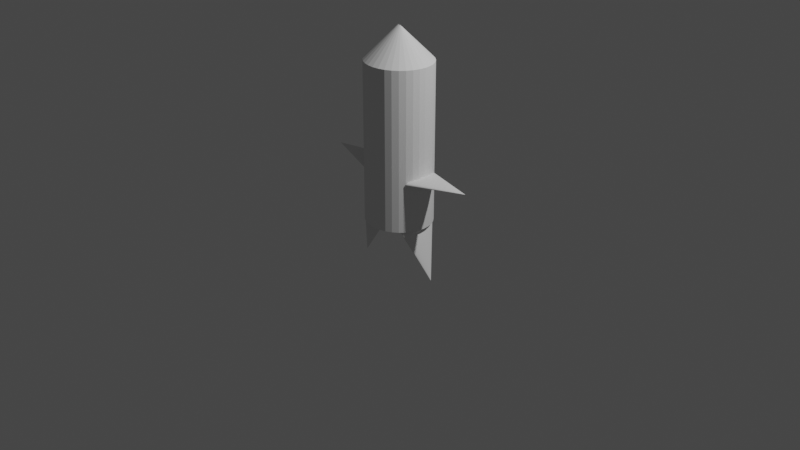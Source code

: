 # Source: Rocket.blend  (saved by Blender 3.4.6; exported with 4.5.12 LTS)
import bpy
from mathutils import Matrix  # noqa: F401  (used for matrix-valued properties, if any)

bpy.ops.wm.read_factory_settings(use_empty=True)
scene = bpy.context.scene
scene.name = 'Scene'

# ---- collections
col_collection = bpy.data.collections.new('Collection'); scene.collection.children.link(col_collection)

# ---- world
world_world = bpy.data.worlds.new('World'); scene.world = world_world
world_world.use_nodes = True; world_world.node_tree.nodes.clear()
_N = world_world.node_tree.nodes; _L = world_world.node_tree.links
n0 = _N.new('ShaderNodeOutputWorld'); n0.name = 'World Output'; n0.location = (300, 300)
n1 = _N.new('ShaderNodeBackground'); n1.name = 'Background'; n1.location = (10, 300)
n1.inputs[0].default_value = (0.05088, 0.05088, 0.05088, 1.0)
_L.new(n1.outputs[0], n0.inputs[0])
n0.is_active_output = True
world_world.color = (0.05088, 0.05088, 0.05088)
world_world.use_sun_shadow = False
world_world.sun_shadow_jitter_overblur = 0.0

# ---- cameras
cam_camera = bpy.data.cameras.new('Camera')
cam_camera.clip_end = 100.0
cam_camera.ortho_scale = 7.314

# ---- lights
light_light = bpy.data.lights.new('Light', 'POINT')
light_light.transmission_factor = 0.0
light_light.energy = 1000.0
light_light.shadow_soft_size = 0.1
light_light.shadow_maximum_resolution = 0.006
light_light.use_absolute_resolution = True

# ---- meshes
me_x = bpy.data.meshes.new('Цилиндр')
me_x.from_pydata([(6.527e-09, 0.3415, -1.0), (0.06947, 0.3349, -1.0), (0.1363, 0.3155, -1.0), (0.1978, 0.2839, -1.0), (0.2518, 0.2415, -1.0), (0.2961, 0.1897, -1.0), (0.329, 0.1307, -1.0), (0.3492, 0.06662, -1.0), (0.3561, 2.084e-08, -1.0), (0.3492, -0.06662, -1.0), (0.329, -0.1307, -1.0), (0.2961, -0.1897, -1.0), (0.2518, -0.2415, -1.0), (0.1978, -0.2839, -1.0), (0.1363, -0.3155, -1.0), (0.06947, -0.3349, -1.0), (6.527e-09, -0.3415, -1.0), (-0.06947, -0.3349, -1.0), (-0.1363, -0.3155, -1.0), (-0.1978, -0.2839, -1.0), (-0.2518, -0.2415, -1.0), (-0.2961, -0.1897, -1.0), (-0.329, -0.1307, -1.0), (-0.3492, -0.06662, -1.0), (-0.3561, 2.084e-08, -1.0), (-0.3492, 0.06662, -1.0), (-0.329, 0.1307, -1.0), (-0.2961, 0.1897, -1.0), (-0.2518, 0.2415, -1.0), (-0.1978, 0.2839, -1.0), (-0.1363, 0.3155, -1.0), (-0.06947, 0.3349, -1.0), (3.725e-09, 0.00495, 1.0), (6.527e-09, 0.3415, 0.6649), (0.006353, 0.00435, 1.0), (0.06947, 0.3349, 0.6649), (0.01192, 0.002731, 1.0), (0.1363, 0.3155, 0.6649), (0.0161, 0.0005872, 1.0), (0.1978, 0.2839, 0.6649), (0.01865, -0.001418, 1.0), (0.2518, 0.2415, 0.6649), (0.01971, -0.002657, 1.0), (0.2961, 0.1897, 0.6649), (0.01976, -0.002751, 1.0), (0.329, 0.1307, 0.6649), (0.01943, -0.001722, 1.0), (0.3492, 0.06662, 0.6649), (0.01926, 1.49e-08, 1.0), (0.3561, 2.084e-08, 0.6649), (0.01943, 0.001722, 1.0), (0.3492, -0.06662, 0.6649), (0.01976, 0.002751, 1.0), (0.329, -0.1307, 0.6649), (0.01971, 0.002657, 1.0), (0.2961, -0.1897, 0.6649), (0.01865, 0.001418, 1.0), (0.2518, -0.2415, 0.6649), (0.0161, -0.0005872, 1.0), (0.1978, -0.2839, 0.6649), (0.01192, -0.002731, 1.0), (0.1363, -0.3155, 0.6649), (0.006353, -0.00435, 1.0), (0.06947, -0.3349, 0.6649), (7.451e-09, -0.00495, 1.0), (6.527e-09, -0.3415, 0.6649), (-0.006353, -0.00435, 1.0), (-0.06947, -0.3349, 0.6649), (-0.01192, -0.002731, 1.0), (-0.1363, -0.3155, 0.6649), (-0.0161, -0.0005872, 1.0), (-0.1978, -0.2839, 0.6649), (-0.01865, 0.001418, 1.0), (-0.2518, -0.2415, 0.6649), (-0.01971, 0.002657, 1.0), (-0.2961, -0.1897, 0.6649), (-0.01976, 0.002751, 1.0), (-0.329, -0.1307, 0.6649), (-0.01943, 0.001722, 1.0), (-0.3492, -0.06662, 0.6649), (-0.01926, 1.863e-08, 1.0), (-0.3561, 2.084e-08, 0.6649), (-0.01943, -0.001722, 1.0), (-0.3492, 0.06662, 0.6649), (-0.01976, -0.002751, 1.0), (-0.329, 0.1307, 0.6649), (-0.01971, -0.002657, 1.0), (-0.2961, 0.1897, 0.6649), (-0.01865, -0.001418, 1.0), (-0.2518, 0.2415, 0.6649), (-0.0161, 0.0005872, 1.0), (-0.1978, 0.2839, 0.6649), (-0.01192, 0.002731, 1.0), (-0.1363, 0.3155, 0.6649), (-0.006353, 0.00435, 1.0), (-0.06947, 0.3349, 0.6649)], [], [(31, 95, 33, 0), (2, 37, 39, 3), (3, 39, 41, 4), (4, 41, 43, 5), (5, 43, 45, 6), (6, 45, 47, 7), (7, 47, 49, 8), (8, 49, 51, 9), (9, 51, 53, 10), (10, 53, 55, 11), (11, 55, 57, 12), (12, 57, 59, 13), (13, 59, 61, 14), (14, 61, 63, 15), (15, 63, 65, 16), (16, 65, 67, 17), (17, 67, 69, 18), (18, 69, 71, 19), (19, 71, 73, 20), (20, 73, 75, 21), (21, 75, 77, 22), (22, 77, 79, 23), (23, 79, 81, 24), (24, 81, 83, 25), (25, 83, 85, 26), (26, 85, 87, 27), (27, 87, 89, 28), (28, 89, 91, 29), (29, 91, 93, 30), (30, 93, 95, 31), (0, 33, 35, 1), (1, 35, 37, 2), (0, 1, 2, 3, 4, 5, 6, 7, 8, 9, 10, 11, 12, 13, 14, 15, 16, 17, 18, 19, 20, 21, 22, 23, 24, 25, 26, 27, 28, 29, 30, 31), (35, 33, 32, 34), (37, 35, 34, 36), (39, 37, 36, 38), (41, 39, 38, 40), (43, 41, 40, 42), (45, 43, 42, 44), (47, 45, 44, 46), (49, 47, 46, 48), (51, 49, 48, 50), (53, 51, 50, 52), (55, 53, 52, 54), (57, 55, 54, 56), (59, 57, 56, 58), (61, 59, 58, 60), (63, 61, 60, 62), (65, 63, 62, 64), (67, 65, 64, 66), (69, 67, 66, 68), (71, 69, 68, 70), (73, 71, 70, 72), (75, 73, 72, 74), (77, 75, 74, 76), (79, 77, 76, 78), (81, 79, 78, 80), (83, 81, 80, 82), (85, 83, 82, 84), (87, 85, 84, 86), (89, 87, 86, 88), (91, 89, 88, 90), (93, 91, 90, 92), (95, 93, 92, 94), (33, 95, 94, 32), (34, 32, 94, 92, 90, 88, 86, 84, 82, 80, 78, 76, 74, 72, 70, 68, 66, 64, 62, 60, 58, 56, 54, 52, 50, 48, 46, 44, 42, 40, 38, 36)])
_uv = me_x.uv_layers.new(name='UVКарта')
_uv.uv.foreach_set('vector', [0.03125, 0.5, 0.03125, 0.9162, 0.0, 0.9162, 0.0, 0.5, 0.9375, 0.5, 0.9375, 0.9162, 0.9062, 0.9162, 0.9062, 0.5, 0.9062, 0.5, 0.9062, 0.9162, 0.875, 0.9162, 0.875, 0.5, 0.875, 0.5, 0.875, 0.9162, 0.8438, 0.9162, 0.8438, 0.5, 0.8438, 0.5, 0.8438, 0.9162, 0.8125, 0.9162, 0.8125, 0.5, 0.8125, 0.5, 0.8125, 0.9162, 0.7812, 0.9162, 0.7812, 0.5, 0.7812, 0.5, 0.7812, 0.9162, 0.75, 0.9162, 0.75, 0.5, 0.75, 0.5, 0.75, 0.9162, 0.7188, 0.9162, 0.7188, 0.5, 0.7188, 0.5, 0.7188, 0.9162, 0.6875, 0.9162, 0.6875, 0.5, 0.6875, 0.5, 0.6875, 0.9162, 0.6562, 0.9162, 0.6562, 0.5, 0.6562, 0.5, 0.6562, 0.9162, 0.625, 0.9162, 0.625, 0.5, 0.625, 0.5, 0.625, 0.9162, 0.5938, 0.9162, 0.5938, 0.5, 0.5938, 0.5, 0.5938, 0.9162, 0.5625, 0.9162, 0.5625, 0.5, 0.5625, 0.5, 0.5625, 0.9162, 0.5312, 0.9162, 0.5312, 0.5, 0.5312, 0.5, 0.5312, 0.9162, 0.5, 0.9162, 0.5, 0.5, 0.5, 0.5, 0.5, 0.9162, 0.4688, 0.9162, 0.4688, 0.5, 0.4688, 0.5, 0.4688, 0.9162, 0.4375, 0.9162, 0.4375, 0.5, 0.4375, 0.5, 0.4375, 0.9162, 0.4062, 0.9162, 0.4062, 0.5, 0.4062, 0.5, 0.4062, 0.9162, 0.375, 0.9162, 0.375, 0.5, 0.375, 0.5, 0.375, 0.9162, 0.3438, 0.9162, 0.3438, 0.5, 0.3438, 0.5, 0.3438, 0.9162, 0.3125, 0.9162, 0.3125, 0.5, 0.3125, 0.5, 0.3125, 0.9162, 0.2812, 0.9162, 0.2812, 0.5, 0.2812, 0.5, 0.2812, 0.9162, 0.25, 0.9162, 0.25, 0.5, 0.25, 0.5, 0.25, 0.9162, 0.2188, 0.9162, 0.2188, 0.5, 0.2188, 0.5, 0.2188, 0.9162, 0.1875, 0.9162, 0.1875, 0.5, 0.1875, 0.5, 0.1875, 0.9162, 0.1562, 0.9162, 0.1562, 0.5, 0.1562, 0.5, 0.1562, 0.9162, 0.125, 0.9162, 0.125, 0.5, 0.125, 0.5, 0.125, 0.9162, 0.09375, 0.9162, 0.09375, 0.5, 0.09375, 0.5, 0.09375, 0.9162, 0.0625, 0.9162, 0.0625, 0.5, 0.0625, 0.5, 0.0625, 0.9162, 0.03125, 0.9162, 0.03125, 0.5, 1.0, 0.5, 1.0, 0.9162, 0.9688, 0.9162, 0.9688, 0.5, 0.9688, 0.5, 0.9688, 0.9162, 0.9375, 0.9162, 0.9375, 0.5, 0.75, 0.49, 0.7968, 0.4854, 0.8418, 0.4717, 0.8833, 0.4496, 0.9197, 0.4197, 0.9496, 0.3833, 0.9717, 0.3418, 0.9854, 0.2968, 0.99, 0.25, 0.9854, 0.2032, 0.9717, 0.1582, 0.9496, 0.1167, 0.9197, 0.08029, 0.8833, 0.05045, 0.8418, 0.02827, 0.7968, 0.01461, 0.75, 0.01, 0.7032, 0.01461, 0.6582, 0.02827, 0.6167, 0.05045, 0.5803, 0.08029, 0.5504, 0.1167, 0.5283, 0.1582, 0.5146, 0.2032, 0.51, 0.25, 0.5146, 0.2968, 0.5283, 0.3418, 0.5504, 0.3833, 0.5803, 0.4197, 0.6167, 0.4496, 0.6582, 0.4717, 0.7032, 0.4854, 0.2968, 0.4854, 0.25, 0.49, 0.25, 0.2535, 0.2543, 0.2531, 0.3418, 0.4717, 0.2968, 0.4854, 0.2543, 0.2531, 0.258, 0.2519, 0.3833, 0.4496, 0.3418, 0.4717, 0.258, 0.2519, 0.2609, 0.2504, 0.4197, 0.4197, 0.3833, 0.4496, 0.2609, 0.2504, 0.2626, 0.249, 0.4496, 0.3833, 0.4197, 0.4197, 0.2626, 0.249, 0.2633, 0.2481, 0.4717, 0.3418, 0.4496, 0.3833, 0.2633, 0.2481, 0.2633, 0.2481, 0.4854, 0.2968, 0.4717, 0.3418, 0.2633, 0.2481, 0.2631, 0.2488, 0.49, 0.25, 0.4854, 0.2968, 0.2631, 0.2488, 0.263, 0.25, 0.4854, 0.2032, 0.49, 0.25, 0.263, 0.25, 0.2631, 0.2512, 0.4717, 0.1582, 0.4854, 0.2032, 0.2631, 0.2512, 0.2633, 0.2519, 0.4496, 0.1167, 0.4717, 0.1582, 0.2633, 0.2519, 0.2633, 0.2519, 0.4197, 0.08029, 0.4496, 0.1167, 0.2633, 0.2519, 0.2626, 0.251, 0.3833, 0.05045, 0.4197, 0.08029, 0.2626, 0.251, 0.2609, 0.2496, 0.3418, 0.02827, 0.3833, 0.05045, 0.2609, 0.2496, 0.258, 0.2481, 0.2968, 0.01461, 0.3418, 0.02827, 0.258, 0.2481, 0.2543, 0.2469, 0.25, 0.01, 0.2968, 0.01461, 0.2543, 0.2469, 0.25, 0.2465, 0.2032, 0.01461, 0.25, 0.01, 0.25, 0.2465, 0.2457, 0.2469, 0.1582, 0.02827, 0.2032, 0.01461, 0.2457, 0.2469, 0.242, 0.2481, 0.1167, 0.05045, 0.1582, 0.02827, 0.242, 0.2481, 0.2391, 0.2496, 0.08029, 0.08029, 0.1167, 0.05045, 0.2391, 0.2496, 0.2374, 0.251, 0.05045, 0.1167, 0.08029, 0.08029, 0.2374, 0.251, 0.2367, 0.2519, 0.02827, 0.1582, 0.05045, 0.1167, 0.2367, 0.2519, 0.2367, 0.2519, 0.01461, 0.2032, 0.02827, 0.1582, 0.2367, 0.2519, 0.2369, 0.2512, 0.01, 0.25, 0.01461, 0.2032, 0.2369, 0.2512, 0.237, 0.25, 0.01461, 0.2968, 0.01, 0.25, 0.237, 0.25, 0.2369, 0.2488, 0.02827, 0.3418, 0.01461, 0.2968, 0.2369, 0.2488, 0.2367, 0.2481, 0.05045, 0.3833, 0.02827, 0.3418, 0.2367, 0.2481, 0.2367, 0.2481, 0.08029, 0.4197, 0.05045, 0.3833, 0.2367, 0.2481, 0.2374, 0.249, 0.1167, 0.4496, 0.08029, 0.4197, 0.2374, 0.249, 0.2391, 0.2504, 0.1582, 0.4717, 0.1167, 0.4496, 0.2391, 0.2504, 0.242, 0.2519, 0.2032, 0.4854, 0.1582, 0.4717, 0.242, 0.2519, 0.2457, 0.2531, 0.25, 0.49, 0.2032, 0.4854, 0.2457, 0.2531, 0.25, 0.2535, 0.2543, 0.2531, 0.25, 0.2535, 0.2457, 0.2531, 0.242, 0.2519, 0.2391, 0.2504, 0.2374, 0.249, 0.2367, 0.2481, 0.2367, 0.2481, 0.2369, 0.2488, 0.237, 0.25, 0.2369, 0.2512, 0.2367, 0.2519, 0.2367, 0.2519, 0.2374, 0.251, 0.2391, 0.2496, 0.242, 0.2481, 0.2457, 0.2469, 0.25, 0.2465, 0.2543, 0.2469, 0.258, 0.2481, 0.2609, 0.2496, 0.2626, 0.251, 0.2633, 0.2519, 0.2633, 0.2519, 0.2631, 0.2512, 0.263, 0.25, 0.2631, 0.2488, 0.2633, 0.2481, 0.2633, 0.2481, 0.2626, 0.249, 0.2609, 0.2504, 0.258, 0.2519])
me_x.update()
me_001 = bpy.data.meshes.new('Конус.001')
me_001.from_pydata([(0.0, 1.0, -1.0), (0.1951, 0.9808, -1.0), (0.3827, 0.9239, -1.0), (0.5556, 0.8315, -1.0), (0.7071, 0.7071, -1.0), (0.8315, 0.5556, -1.0), (0.9239, 0.3827, -1.0), (0.9808, 0.1951, -1.0), (1.0, 0.0, -1.0), (0.9808, -0.1951, -1.0), (0.9239, -0.3827, -1.0), (0.8315, -0.5556, -1.0), (0.7071, -0.7071, -1.0), (0.5556, -0.8315, -1.0), (0.3827, -0.9239, -1.0), (0.1951, -0.9808, -1.0), (0.0, -1.0, -1.0), (-0.1951, -0.9808, -1.0), (-0.3827, -0.9239, -1.0), (-0.5556, -0.8315, -1.0), (-0.7071, -0.7071, -1.0), (-0.8315, -0.5556, -1.0), (-0.9239, -0.3827, -1.0), (-0.9808, -0.1951, -1.0), (-1.0, 0.0, -1.0), (-0.9808, 0.1951, -1.0), (-0.9239, 0.3827, -1.0), (-0.8315, 0.5556, -1.0), (-0.7071, 0.7071, -1.0), (-0.5556, 0.8315, -1.0), (-0.3827, 0.9239, -1.0), (-0.1951, 0.9808, -1.0), (0.0, 0.0, 1.0)], [], [(0, 32, 1), (1, 32, 2), (2, 32, 3), (3, 32, 4), (4, 32, 5), (5, 32, 6), (6, 32, 7), (7, 32, 8), (8, 32, 9), (9, 32, 10), (10, 32, 11), (11, 32, 12), (12, 32, 13), (13, 32, 14), (14, 32, 15), (15, 32, 16), (16, 32, 17), (17, 32, 18), (18, 32, 19), (19, 32, 20), (20, 32, 21), (21, 32, 22), (22, 32, 23), (23, 32, 24), (24, 32, 25), (25, 32, 26), (26, 32, 27), (27, 32, 28), (28, 32, 29), (29, 32, 30), (0, 1, 2, 3, 4, 5, 6, 7, 8, 9, 10, 11, 12, 13, 14, 15, 16, 17, 18, 19, 20, 21, 22, 23, 24, 25, 26, 27, 28, 29, 30, 31), (30, 32, 31), (31, 32, 0)])
_uv = me_001.uv_layers.new(name='UVКарта')
_uv.uv.foreach_set('vector', [0.25, 0.49, 0.25, 0.25, 0.2968, 0.4854, 0.2968, 0.4854, 0.25, 0.25, 0.3418, 0.4717, 0.3418, 0.4717, 0.25, 0.25, 0.3833, 0.4496, 0.3833, 0.4496, 0.25, 0.25, 0.4197, 0.4197, 0.4197, 0.4197, 0.25, 0.25, 0.4496, 0.3833, 0.4496, 0.3833, 0.25, 0.25, 0.4717, 0.3418, 0.4717, 0.3418, 0.25, 0.25, 0.4854, 0.2968, 0.4854, 0.2968, 0.25, 0.25, 0.49, 0.25, 0.49, 0.25, 0.25, 0.25, 0.4854, 0.2032, 0.4854, 0.2032, 0.25, 0.25, 0.4717, 0.1582, 0.4717, 0.1582, 0.25, 0.25, 0.4496, 0.1167, 0.4496, 0.1167, 0.25, 0.25, 0.4197, 0.08029, 0.4197, 0.08029, 0.25, 0.25, 0.3833, 0.05045, 0.3833, 0.05045, 0.25, 0.25, 0.3418, 0.02827, 0.3418, 0.02827, 0.25, 0.25, 0.2968, 0.01461, 0.2968, 0.01461, 0.25, 0.25, 0.25, 0.01, 0.25, 0.01, 0.25, 0.25, 0.2032, 0.01461, 0.2032, 0.01461, 0.25, 0.25, 0.1582, 0.02827, 0.1582, 0.02827, 0.25, 0.25, 0.1167, 0.05045, 0.1167, 0.05045, 0.25, 0.25, 0.08029, 0.08029, 0.08029, 0.08029, 0.25, 0.25, 0.05045, 0.1167, 0.05045, 0.1167, 0.25, 0.25, 0.02827, 0.1582, 0.02827, 0.1582, 0.25, 0.25, 0.01461, 0.2032, 0.01461, 0.2032, 0.25, 0.25, 0.01, 0.25, 0.01, 0.25, 0.25, 0.25, 0.01461, 0.2968, 0.01461, 0.2968, 0.25, 0.25, 0.02827, 0.3418, 0.02827, 0.3418, 0.25, 0.25, 0.05045, 0.3833, 0.05045, 0.3833, 0.25, 0.25, 0.08029, 0.4197, 0.08029, 0.4197, 0.25, 0.25, 0.1167, 0.4496, 0.1167, 0.4496, 0.25, 0.25, 0.1582, 0.4717, 0.75, 0.49, 0.7968, 0.4854, 0.8418, 0.4717, 0.8833, 0.4496, 0.9197, 0.4197, 0.9496, 0.3833, 0.9717, 0.3418, 0.9854, 0.2968, 0.99, 0.25, 0.9854, 0.2032, 0.9717, 0.1582, 0.9496, 0.1167, 0.9197, 0.08029, 0.8833, 0.05045, 0.8418, 0.02827, 0.7968, 0.01461, 0.75, 0.01, 0.7032, 0.01461, 0.6582, 0.02827, 0.6167, 0.05045, 0.5803, 0.08029, 0.5504, 0.1167, 0.5283, 0.1582, 0.5146, 0.2032, 0.51, 0.25, 0.5146, 0.2968, 0.5283, 0.3418, 0.5504, 0.3833, 0.5803, 0.4197, 0.6167, 0.4496, 0.6582, 0.4717, 0.7032, 0.4854, 0.1582, 0.4717, 0.25, 0.25, 0.2032, 0.4854, 0.2032, 0.4854, 0.25, 0.25, 0.25, 0.49])
me_001.update()
me_003 = bpy.data.meshes.new('Конус.003')
me_003.from_pydata([(0.0, 1.0, -1.0), (0.1951, 0.9808, -1.0), (0.3827, 0.9239, -1.0), (0.5556, 0.8315, -1.0), (0.7071, 0.7071, -1.0), (0.8315, 0.5556, -1.0), (0.9239, 0.3827, -1.0), (0.9808, 0.1951, -1.0), (1.0, 0.0, -1.0), (0.9808, -0.1951, -1.0), (0.9239, -0.3827, -1.0), (0.8315, -0.5556, -1.0), (0.7071, -0.7071, -1.0), (0.5556, -0.8315, -1.0), (0.3827, -0.9239, -1.0), (0.1951, -0.9808, -1.0), (0.0, -1.0, -1.0), (-0.1951, -0.9808, -1.0), (-0.3827, -0.9239, -1.0), (-0.5556, -0.8315, -1.0), (-0.7071, -0.7071, -1.0), (-0.8315, -0.5556, -1.0), (-0.9239, -0.3827, -1.0), (-0.9808, -0.1951, -1.0), (-1.0, 0.0, -1.0), (-0.9808, 0.1951, -1.0), (-0.9239, 0.3827, -1.0), (-0.8315, 0.5556, -1.0), (-0.7071, 0.7071, -1.0), (-0.5556, 0.8315, -1.0), (-0.3827, 0.9239, -1.0), (-0.1951, 0.9808, -1.0), (0.0, 0.0, 1.0)], [], [(0, 32, 1), (1, 32, 2), (2, 32, 3), (3, 32, 4), (4, 32, 5), (5, 32, 6), (6, 32, 7), (7, 32, 8), (8, 32, 9), (9, 32, 10), (10, 32, 11), (11, 32, 12), (12, 32, 13), (13, 32, 14), (14, 32, 15), (15, 32, 16), (16, 32, 17), (17, 32, 18), (18, 32, 19), (19, 32, 20), (20, 32, 21), (21, 32, 22), (22, 32, 23), (23, 32, 24), (24, 32, 25), (25, 32, 26), (26, 32, 27), (27, 32, 28), (28, 32, 29), (29, 32, 30), (0, 1, 2, 3, 4, 5, 6, 7, 8, 9, 10, 11, 12, 13, 14, 15, 16, 17, 18, 19, 20, 21, 22, 23, 24, 25, 26, 27, 28, 29, 30, 31), (30, 32, 31), (31, 32, 0)])
_uv = me_003.uv_layers.new(name='UVКарта')
_uv.uv.foreach_set('vector', [0.25, 0.49, 0.25, 0.25, 0.2968, 0.4854, 0.2968, 0.4854, 0.25, 0.25, 0.3418, 0.4717, 0.3418, 0.4717, 0.25, 0.25, 0.3833, 0.4496, 0.3833, 0.4496, 0.25, 0.25, 0.4197, 0.4197, 0.4197, 0.4197, 0.25, 0.25, 0.4496, 0.3833, 0.4496, 0.3833, 0.25, 0.25, 0.4717, 0.3418, 0.4717, 0.3418, 0.25, 0.25, 0.4854, 0.2968, 0.4854, 0.2968, 0.25, 0.25, 0.49, 0.25, 0.49, 0.25, 0.25, 0.25, 0.4854, 0.2032, 0.4854, 0.2032, 0.25, 0.25, 0.4717, 0.1582, 0.4717, 0.1582, 0.25, 0.25, 0.4496, 0.1167, 0.4496, 0.1167, 0.25, 0.25, 0.4197, 0.08029, 0.4197, 0.08029, 0.25, 0.25, 0.3833, 0.05045, 0.3833, 0.05045, 0.25, 0.25, 0.3418, 0.02827, 0.3418, 0.02827, 0.25, 0.25, 0.2968, 0.01461, 0.2968, 0.01461, 0.25, 0.25, 0.25, 0.01, 0.25, 0.01, 0.25, 0.25, 0.2032, 0.01461, 0.2032, 0.01461, 0.25, 0.25, 0.1582, 0.02827, 0.1582, 0.02827, 0.25, 0.25, 0.1167, 0.05045, 0.1167, 0.05045, 0.25, 0.25, 0.08029, 0.08029, 0.08029, 0.08029, 0.25, 0.25, 0.05045, 0.1167, 0.05045, 0.1167, 0.25, 0.25, 0.02827, 0.1582, 0.02827, 0.1582, 0.25, 0.25, 0.01461, 0.2032, 0.01461, 0.2032, 0.25, 0.25, 0.01, 0.25, 0.01, 0.25, 0.25, 0.25, 0.01461, 0.2968, 0.01461, 0.2968, 0.25, 0.25, 0.02827, 0.3418, 0.02827, 0.3418, 0.25, 0.25, 0.05045, 0.3833, 0.05045, 0.3833, 0.25, 0.25, 0.08029, 0.4197, 0.08029, 0.4197, 0.25, 0.25, 0.1167, 0.4496, 0.1167, 0.4496, 0.25, 0.25, 0.1582, 0.4717, 0.75, 0.49, 0.7968, 0.4854, 0.8418, 0.4717, 0.8833, 0.4496, 0.9197, 0.4197, 0.9496, 0.3833, 0.9717, 0.3418, 0.9854, 0.2968, 0.99, 0.25, 0.9854, 0.2032, 0.9717, 0.1582, 0.9496, 0.1167, 0.9197, 0.08029, 0.8833, 0.05045, 0.8418, 0.02827, 0.7968, 0.01461, 0.75, 0.01, 0.7032, 0.01461, 0.6582, 0.02827, 0.6167, 0.05045, 0.5803, 0.08029, 0.5504, 0.1167, 0.5283, 0.1582, 0.5146, 0.2032, 0.51, 0.25, 0.5146, 0.2968, 0.5283, 0.3418, 0.5504, 0.3833, 0.5803, 0.4197, 0.6167, 0.4496, 0.6582, 0.4717, 0.7032, 0.4854, 0.1582, 0.4717, 0.25, 0.25, 0.2032, 0.4854, 0.2032, 0.4854, 0.25, 0.25, 0.25, 0.49])
me_003.update()
me_004 = bpy.data.meshes.new('Конус.004')
me_004.from_pydata([(0.0, 1.0, -1.0), (0.1951, 0.9808, -1.0), (0.3827, 0.9239, -1.0), (0.5556, 0.8315, -1.0), (0.7071, 0.7071, -1.0), (0.8315, 0.5556, -1.0), (0.9239, 0.3827, -1.0), (0.9808, 0.1951, -1.0), (1.0, 0.0, -1.0), (0.9808, -0.1951, -1.0), (0.9239, -0.3827, -1.0), (0.8315, -0.5556, -1.0), (0.7071, -0.7071, -1.0), (0.5556, -0.8315, -1.0), (0.3827, -0.9239, -1.0), (0.1951, -0.9808, -1.0), (0.0, -1.0, -1.0), (-0.1951, -0.9808, -1.0), (-0.3827, -0.9239, -1.0), (-0.5556, -0.8315, -1.0), (-0.7071, -0.7071, -1.0), (-0.8315, -0.5556, -1.0), (-0.9239, -0.3827, -1.0), (-0.9808, -0.1951, -1.0), (-1.0, 0.0, -1.0), (-0.9808, 0.1951, -1.0), (-0.9239, 0.3827, -1.0), (-0.8315, 0.5556, -1.0), (-0.7071, 0.7071, -1.0), (-0.5556, 0.8315, -1.0), (-0.3827, 0.9239, -1.0), (-0.1951, 0.9808, -1.0), (0.0, 0.0, 1.0)], [], [(0, 32, 1), (1, 32, 2), (2, 32, 3), (3, 32, 4), (4, 32, 5), (5, 32, 6), (6, 32, 7), (7, 32, 8), (8, 32, 9), (9, 32, 10), (10, 32, 11), (11, 32, 12), (12, 32, 13), (13, 32, 14), (14, 32, 15), (15, 32, 16), (16, 32, 17), (17, 32, 18), (18, 32, 19), (19, 32, 20), (20, 32, 21), (21, 32, 22), (22, 32, 23), (23, 32, 24), (24, 32, 25), (25, 32, 26), (26, 32, 27), (27, 32, 28), (28, 32, 29), (29, 32, 30), (0, 1, 2, 3, 4, 5, 6, 7, 8, 9, 10, 11, 12, 13, 14, 15, 16, 17, 18, 19, 20, 21, 22, 23, 24, 25, 26, 27, 28, 29, 30, 31), (30, 32, 31), (31, 32, 0)])
_uv = me_004.uv_layers.new(name='UVКарта')
_uv.uv.foreach_set('vector', [0.25, 0.49, 0.25, 0.25, 0.2968, 0.4854, 0.2968, 0.4854, 0.25, 0.25, 0.3418, 0.4717, 0.3418, 0.4717, 0.25, 0.25, 0.3833, 0.4496, 0.3833, 0.4496, 0.25, 0.25, 0.4197, 0.4197, 0.4197, 0.4197, 0.25, 0.25, 0.4496, 0.3833, 0.4496, 0.3833, 0.25, 0.25, 0.4717, 0.3418, 0.4717, 0.3418, 0.25, 0.25, 0.4854, 0.2968, 0.4854, 0.2968, 0.25, 0.25, 0.49, 0.25, 0.49, 0.25, 0.25, 0.25, 0.4854, 0.2032, 0.4854, 0.2032, 0.25, 0.25, 0.4717, 0.1582, 0.4717, 0.1582, 0.25, 0.25, 0.4496, 0.1167, 0.4496, 0.1167, 0.25, 0.25, 0.4197, 0.08029, 0.4197, 0.08029, 0.25, 0.25, 0.3833, 0.05045, 0.3833, 0.05045, 0.25, 0.25, 0.3418, 0.02827, 0.3418, 0.02827, 0.25, 0.25, 0.2968, 0.01461, 0.2968, 0.01461, 0.25, 0.25, 0.25, 0.01, 0.25, 0.01, 0.25, 0.25, 0.2032, 0.01461, 0.2032, 0.01461, 0.25, 0.25, 0.1582, 0.02827, 0.1582, 0.02827, 0.25, 0.25, 0.1167, 0.05045, 0.1167, 0.05045, 0.25, 0.25, 0.08029, 0.08029, 0.08029, 0.08029, 0.25, 0.25, 0.05045, 0.1167, 0.05045, 0.1167, 0.25, 0.25, 0.02827, 0.1582, 0.02827, 0.1582, 0.25, 0.25, 0.01461, 0.2032, 0.01461, 0.2032, 0.25, 0.25, 0.01, 0.25, 0.01, 0.25, 0.25, 0.25, 0.01461, 0.2968, 0.01461, 0.2968, 0.25, 0.25, 0.02827, 0.3418, 0.02827, 0.3418, 0.25, 0.25, 0.05045, 0.3833, 0.05045, 0.3833, 0.25, 0.25, 0.08029, 0.4197, 0.08029, 0.4197, 0.25, 0.25, 0.1167, 0.4496, 0.1167, 0.4496, 0.25, 0.25, 0.1582, 0.4717, 0.75, 0.49, 0.7968, 0.4854, 0.8418, 0.4717, 0.8833, 0.4496, 0.9197, 0.4197, 0.9496, 0.3833, 0.9717, 0.3418, 0.9854, 0.2968, 0.99, 0.25, 0.9854, 0.2032, 0.9717, 0.1582, 0.9496, 0.1167, 0.9197, 0.08029, 0.8833, 0.05045, 0.8418, 0.02827, 0.7968, 0.01461, 0.75, 0.01, 0.7032, 0.01461, 0.6582, 0.02827, 0.6167, 0.05045, 0.5803, 0.08029, 0.5504, 0.1167, 0.5283, 0.1582, 0.5146, 0.2032, 0.51, 0.25, 0.5146, 0.2968, 0.5283, 0.3418, 0.5504, 0.3833, 0.5803, 0.4197, 0.6167, 0.4496, 0.6582, 0.4717, 0.7032, 0.4854, 0.1582, 0.4717, 0.25, 0.25, 0.2032, 0.4854, 0.2032, 0.4854, 0.25, 0.25, 0.25, 0.49])
me_004.update()
me_005 = bpy.data.meshes.new('Конус.005')
me_005.from_pydata([(0.0, 1.0, -1.0), (0.1951, 0.9808, -1.0), (0.3827, 0.9239, -1.0), (0.5556, 0.8315, -1.0), (0.7071, 0.7071, -1.0), (0.8315, 0.5556, -1.0), (0.9239, 0.3827, -1.0), (0.9808, 0.1951, -1.0), (1.0, 0.0, -1.0), (0.9808, -0.1951, -1.0), (0.9239, -0.3827, -1.0), (0.8315, -0.5556, -1.0), (0.7071, -0.7071, -1.0), (0.5556, -0.8315, -1.0), (0.3827, -0.9239, -1.0), (0.1951, -0.9808, -1.0), (0.0, -1.0, -1.0), (-0.1951, -0.9808, -1.0), (-0.3827, -0.9239, -1.0), (-0.5556, -0.8315, -1.0), (-0.7071, -0.7071, -1.0), (-0.8315, -0.5556, -1.0), (-0.9239, -0.3827, -1.0), (-0.9808, -0.1951, -1.0), (-1.0, 0.0, -1.0), (-0.9808, 0.1951, -1.0), (-0.9239, 0.3827, -1.0), (-0.8315, 0.5556, -1.0), (-0.7071, 0.7071, -1.0), (-0.5556, 0.8315, -1.0), (-0.3827, 0.9239, -1.0), (-0.1951, 0.9808, -1.0), (0.0, 0.0, 1.0)], [], [(0, 32, 1), (1, 32, 2), (2, 32, 3), (3, 32, 4), (4, 32, 5), (5, 32, 6), (6, 32, 7), (7, 32, 8), (8, 32, 9), (9, 32, 10), (10, 32, 11), (11, 32, 12), (12, 32, 13), (13, 32, 14), (14, 32, 15), (15, 32, 16), (16, 32, 17), (17, 32, 18), (18, 32, 19), (19, 32, 20), (20, 32, 21), (21, 32, 22), (22, 32, 23), (23, 32, 24), (24, 32, 25), (25, 32, 26), (26, 32, 27), (27, 32, 28), (28, 32, 29), (29, 32, 30), (0, 1, 2, 3, 4, 5, 6, 7, 8, 9, 10, 11, 12, 13, 14, 15, 16, 17, 18, 19, 20, 21, 22, 23, 24, 25, 26, 27, 28, 29, 30, 31), (30, 32, 31), (31, 32, 0)])
_uv = me_005.uv_layers.new(name='UVКарта')
_uv.uv.foreach_set('vector', [0.25, 0.49, 0.25, 0.25, 0.2968, 0.4854, 0.2968, 0.4854, 0.25, 0.25, 0.3418, 0.4717, 0.3418, 0.4717, 0.25, 0.25, 0.3833, 0.4496, 0.3833, 0.4496, 0.25, 0.25, 0.4197, 0.4197, 0.4197, 0.4197, 0.25, 0.25, 0.4496, 0.3833, 0.4496, 0.3833, 0.25, 0.25, 0.4717, 0.3418, 0.4717, 0.3418, 0.25, 0.25, 0.4854, 0.2968, 0.4854, 0.2968, 0.25, 0.25, 0.49, 0.25, 0.49, 0.25, 0.25, 0.25, 0.4854, 0.2032, 0.4854, 0.2032, 0.25, 0.25, 0.4717, 0.1582, 0.4717, 0.1582, 0.25, 0.25, 0.4496, 0.1167, 0.4496, 0.1167, 0.25, 0.25, 0.4197, 0.08029, 0.4197, 0.08029, 0.25, 0.25, 0.3833, 0.05045, 0.3833, 0.05045, 0.25, 0.25, 0.3418, 0.02827, 0.3418, 0.02827, 0.25, 0.25, 0.2968, 0.01461, 0.2968, 0.01461, 0.25, 0.25, 0.25, 0.01, 0.25, 0.01, 0.25, 0.25, 0.2032, 0.01461, 0.2032, 0.01461, 0.25, 0.25, 0.1582, 0.02827, 0.1582, 0.02827, 0.25, 0.25, 0.1167, 0.05045, 0.1167, 0.05045, 0.25, 0.25, 0.08029, 0.08029, 0.08029, 0.08029, 0.25, 0.25, 0.05045, 0.1167, 0.05045, 0.1167, 0.25, 0.25, 0.02827, 0.1582, 0.02827, 0.1582, 0.25, 0.25, 0.01461, 0.2032, 0.01461, 0.2032, 0.25, 0.25, 0.01, 0.25, 0.01, 0.25, 0.25, 0.25, 0.01461, 0.2968, 0.01461, 0.2968, 0.25, 0.25, 0.02827, 0.3418, 0.02827, 0.3418, 0.25, 0.25, 0.05045, 0.3833, 0.05045, 0.3833, 0.25, 0.25, 0.08029, 0.4197, 0.08029, 0.4197, 0.25, 0.25, 0.1167, 0.4496, 0.1167, 0.4496, 0.25, 0.25, 0.1582, 0.4717, 0.75, 0.49, 0.7968, 0.4854, 0.8418, 0.4717, 0.8833, 0.4496, 0.9197, 0.4197, 0.9496, 0.3833, 0.9717, 0.3418, 0.9854, 0.2968, 0.99, 0.25, 0.9854, 0.2032, 0.9717, 0.1582, 0.9496, 0.1167, 0.9197, 0.08029, 0.8833, 0.05045, 0.8418, 0.02827, 0.7968, 0.01461, 0.75, 0.01, 0.7032, 0.01461, 0.6582, 0.02827, 0.6167, 0.05045, 0.5803, 0.08029, 0.5504, 0.1167, 0.5283, 0.1582, 0.5146, 0.2032, 0.51, 0.25, 0.5146, 0.2968, 0.5283, 0.3418, 0.5504, 0.3833, 0.5803, 0.4197, 0.6167, 0.4496, 0.6582, 0.4717, 0.7032, 0.4854, 0.1582, 0.4717, 0.25, 0.25, 0.2032, 0.4854, 0.2032, 0.4854, 0.25, 0.25, 0.25, 0.49])
me_005.update()

# ---- objects
ob_light = bpy.data.objects.new('Light', light_light)
ob_camera = bpy.data.objects.new('Camera', cam_camera)
ob_x = bpy.data.objects.new('Цилиндр', me_x)
ob_001 = bpy.data.objects.new('Конус.001', me_001)
ob_002 = bpy.data.objects.new('Конус.002', me_003)
ob_003 = bpy.data.objects.new('Конус.003', me_004)
ob_004 = bpy.data.objects.new('Конус.004', me_005)

# ---- transforms, parenting, visibility, modifiers, constraints
ob_light.location = (4.076, 1.005, 5.904)
ob_light.rotation_euler = (0.6503, 0.05522, 1.866)
ob_light.lock_rotations_4d = False
ob_light.empty_display_type = 'ARROWS'
ob_light.color = (0.0, 0.0, 0.0, 0.0)
ob_light.lineart.crease_threshold = 0.0
ob_camera.location = (7.359, -6.926, 4.958)
ob_camera.rotation_euler = (1.109, 0.0, 0.8149)
ob_camera.lock_rotations_4d = False
ob_camera.empty_display_type = 'ARROWS'
ob_camera.color = (0.0, 0.0, 0.0, 0.0)
ob_camera.display_type = 'WIRE'
ob_camera.lineart.crease_threshold = 0.0
ob_x.location = (0.0, -1.365e-07, 1.016)
ob_x.color = (0.08689, 0.06461, 0.0, 1.0)
ob_001.location = (-0.5929, 0.0, 0.5537)
ob_001.rotation_euler = (0.0, 1.512, -3.14)
ob_001.scale = (0.04076, 0.198, 0.2982)
ob_002.location = (0.6041, 0.0, 0.5537)
ob_002.rotation_euler = (0.0, 1.512, -6.276)
ob_002.scale = (0.04076, 0.198, 0.2982)
ob_003.location = (-0.3768, 0.0, -0.251)
ob_003.rotation_euler = (-0.001321, 2.737, -3.142)
ob_003.scale = (0.04076, 0.2255, 0.2982)
ob_004.location = (0.3555, 0.0, -0.251)
ob_004.rotation_euler = (-0.001258, 3.518, -3.142)
ob_004.scale = (0.04076, 0.2255, 0.2982)

# ---- collection membership
col_collection.objects.link(ob_light)
col_collection.objects.link(ob_camera)
col_collection.objects.link(ob_x)
col_collection.objects.link(ob_001)
col_collection.objects.link(ob_002)
col_collection.objects.link(ob_003)
col_collection.objects.link(ob_004)

# ---- scene / render settings (as saved in the file)
scene.camera = ob_camera
scene.frame_start = 1; scene.frame_end = 250; scene.frame_set(1)
scene.render.engine = 'BLENDER_EEVEE_NEXT'
scene.cycles.sampling_pattern = 'TABULATED_SOBOL'
scene.cycles.use_light_tree = False
scene.view_settings.view_transform = 'Filmic'
bpy.context.view_layer.update()
